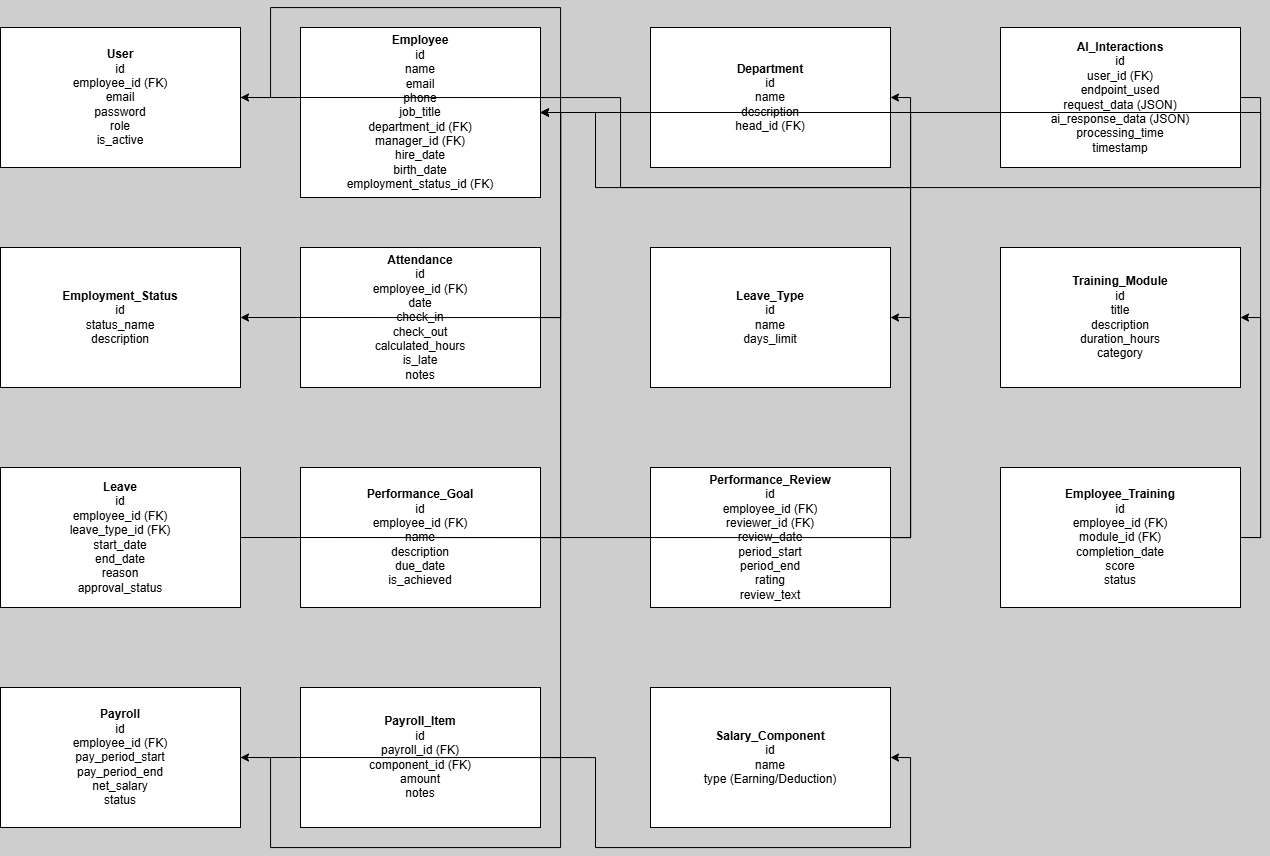

The diagram above was exported from draw.io. Its source (the exported page's mxGraphModel, read from the mxfile embedded in the PNG):
<mxGraphModel dx="1389" dy="713" grid="1" gridSize="10" guides="1" tooltips="1" connect="1" arrows="1" fold="1" page="1" pageScale="1" pageWidth="850" pageHeight="1100" background="#CECECE" math="0" shadow="0">
  <root>
    <mxCell id="0" />
    <mxCell id="1" parent="0" />
    <mxCell id="2Xp32R_ntXteyNblsvOp-1" value="&lt;b&gt;User&lt;/b&gt;&lt;br/&gt;id&lt;br/&gt;employee_id (FK)&lt;br/&gt;email&lt;br/&gt;password&lt;br/&gt;role&lt;br/&gt;is_active" style="rounded=0;whiteSpace=wrap;html=1;fillColor=#ffffff;strokeColor=#000000;" vertex="1" parent="1">
      <mxGeometry x="50" y="40" width="240" height="140" as="geometry" />
    </mxCell>
    <mxCell id="2Xp32R_ntXteyNblsvOp-2" value="&lt;b&gt;Employee&lt;/b&gt;&lt;br/&gt;id&lt;br/&gt;name&lt;br/&gt;email&lt;br/&gt;phone&lt;br/&gt;job_title&lt;br/&gt;department_id (FK)&lt;br/&gt;manager_id (FK)&lt;br/&gt;hire_date&lt;br/&gt;birth_date&lt;br/&gt;employment_status_id (FK)" style="rounded=0;whiteSpace=wrap;html=1;fillColor=#ffffff;strokeColor=#000000;" vertex="1" parent="1">
      <mxGeometry x="350" y="40" width="240" height="170" as="geometry" />
    </mxCell>
    <mxCell id="2Xp32R_ntXteyNblsvOp-3" value="&lt;b&gt;Department&lt;/b&gt;&lt;br/&gt;id&lt;br/&gt;name&lt;br/&gt;description&lt;br/&gt;head_id (FK)" style="rounded=0;whiteSpace=wrap;html=1;fillColor=#ffffff;strokeColor=#000000;" vertex="1" parent="1">
      <mxGeometry x="700" y="40" width="240" height="140" as="geometry" />
    </mxCell>
    <mxCell id="2Xp32R_ntXteyNblsvOp-4" value="&lt;b&gt;Employment_Status&lt;/b&gt;&lt;br/&gt;id&lt;br/&gt;status_name&lt;br/&gt;description" style="rounded=0;whiteSpace=wrap;html=1;fillColor=#ffffff;strokeColor=#000000;" vertex="1" parent="1">
      <mxGeometry x="50" y="260" width="240" height="140" as="geometry" />
    </mxCell>
    <mxCell id="2Xp32R_ntXteyNblsvOp-5" value="&lt;b&gt;Attendance&lt;/b&gt;&lt;br/&gt;id&lt;br/&gt;employee_id (FK)&lt;br/&gt;date&lt;br/&gt;check_in&lt;br/&gt;check_out&lt;br/&gt;calculated_hours&lt;br/&gt;is_late&lt;br/&gt;notes" style="rounded=0;whiteSpace=wrap;html=1;fillColor=#ffffff;strokeColor=#000000;" vertex="1" parent="1">
      <mxGeometry x="350" y="260" width="240" height="140" as="geometry" />
    </mxCell>
    <mxCell id="2Xp32R_ntXteyNblsvOp-6" value="&lt;b&gt;Leave_Type&lt;/b&gt;&lt;br/&gt;id&lt;br/&gt;name&lt;br/&gt;days_limit" style="rounded=0;whiteSpace=wrap;html=1;fillColor=#ffffff;strokeColor=#000000;" vertex="1" parent="1">
      <mxGeometry x="700" y="260" width="240" height="140" as="geometry" />
    </mxCell>
    <mxCell id="2Xp32R_ntXteyNblsvOp-7" value="&lt;b&gt;Leave&lt;/b&gt;&lt;br/&gt;id&lt;br/&gt;employee_id (FK)&lt;br/&gt;leave_type_id (FK)&lt;br/&gt;start_date&lt;br/&gt;end_date&lt;br/&gt;reason&lt;br/&gt;approval_status" style="rounded=0;whiteSpace=wrap;html=1;fillColor=#ffffff;strokeColor=#000000;" vertex="1" parent="1">
      <mxGeometry x="50" y="480" width="240" height="140" as="geometry" />
    </mxCell>
    <mxCell id="2Xp32R_ntXteyNblsvOp-8" value="&lt;b&gt;Performance_Goal&lt;/b&gt;&lt;br/&gt;id&lt;br/&gt;employee_id (FK)&lt;br/&gt;name&lt;br/&gt;description&lt;br/&gt;due_date&lt;br/&gt;is_achieved" style="rounded=0;whiteSpace=wrap;html=1;fillColor=#ffffff;strokeColor=#000000;" vertex="1" parent="1">
      <mxGeometry x="350" y="480" width="240" height="140" as="geometry" />
    </mxCell>
    <mxCell id="2Xp32R_ntXteyNblsvOp-9" value="&lt;b&gt;Performance_Review&lt;/b&gt;&lt;br/&gt;id&lt;br/&gt;employee_id (FK)&lt;br/&gt;reviewer_id (FK)&lt;br/&gt;review_date&lt;br/&gt;period_start&lt;br/&gt;period_end&lt;br/&gt;rating&lt;br/&gt;review_text" style="rounded=0;whiteSpace=wrap;html=1;fillColor=#ffffff;strokeColor=#000000;" vertex="1" parent="1">
      <mxGeometry x="700" y="480" width="240" height="140" as="geometry" />
    </mxCell>
    <mxCell id="2Xp32R_ntXteyNblsvOp-10" value="&lt;b&gt;Payroll&lt;/b&gt;&lt;br/&gt;id&lt;br/&gt;employee_id (FK)&lt;br/&gt;pay_period_start&lt;br/&gt;pay_period_end&lt;br/&gt;net_salary&lt;br/&gt;status" style="rounded=0;whiteSpace=wrap;html=1;fillColor=#ffffff;strokeColor=#000000;" vertex="1" parent="1">
      <mxGeometry x="50" y="700" width="240" height="140" as="geometry" />
    </mxCell>
    <mxCell id="2Xp32R_ntXteyNblsvOp-11" value="&lt;b&gt;Payroll_Item&lt;/b&gt;&lt;br/&gt;id&lt;br/&gt;payroll_id (FK)&lt;br/&gt;component_id (FK)&lt;br/&gt;amount&lt;br/&gt;notes" style="rounded=0;whiteSpace=wrap;html=1;fillColor=#ffffff;strokeColor=#000000;" vertex="1" parent="1">
      <mxGeometry x="350" y="700" width="240" height="140" as="geometry" />
    </mxCell>
    <mxCell id="2Xp32R_ntXteyNblsvOp-12" value="&lt;b&gt;Salary_Component&lt;/b&gt;&lt;br/&gt;id&lt;br/&gt;name&lt;br/&gt;type (Earning/Deduction)" style="rounded=0;whiteSpace=wrap;html=1;fillColor=#ffffff;strokeColor=#000000;" vertex="1" parent="1">
      <mxGeometry x="700" y="700" width="240" height="140" as="geometry" />
    </mxCell>
    <mxCell id="2Xp32R_ntXteyNblsvOp-13" value="&lt;b&gt;Training_Module&lt;/b&gt;&lt;br/&gt;id&lt;br/&gt;title&lt;br/&gt;description&lt;br/&gt;duration_hours&lt;br/&gt;category" style="rounded=0;whiteSpace=wrap;html=1;fillColor=#ffffff;strokeColor=#000000;" vertex="1" parent="1">
      <mxGeometry x="1050" y="260" width="240" height="140" as="geometry" />
    </mxCell>
    <mxCell id="2Xp32R_ntXteyNblsvOp-14" value="&lt;b&gt;Employee_Training&lt;/b&gt;&lt;br/&gt;id&lt;br/&gt;employee_id (FK)&lt;br/&gt;module_id (FK)&lt;br/&gt;completion_date&lt;br/&gt;score&lt;br/&gt;status" style="rounded=0;whiteSpace=wrap;html=1;fillColor=#ffffff;strokeColor=#000000;" vertex="1" parent="1">
      <mxGeometry x="1050" y="480" width="240" height="140" as="geometry" />
    </mxCell>
    <mxCell id="2Xp32R_ntXteyNblsvOp-15" value="&lt;b&gt;AI_Interactions&lt;/b&gt;&lt;br/&gt;id&lt;br/&gt;user_id (FK)&lt;br/&gt;endpoint_used&lt;br/&gt;request_data (JSON)&lt;br/&gt;ai_response_data (JSON)&lt;br/&gt;processing_time&lt;br/&gt;timestamp" style="rounded=0;whiteSpace=wrap;html=1;fillColor=#ffffff;strokeColor=#000000;" vertex="1" parent="1">
      <mxGeometry x="1050" y="40" width="240" height="140" as="geometry" />
    </mxCell>
    <mxCell id="2Xp32R_ntXteyNblsvOp-16" style="edgeStyle=orthogonalEdgeStyle;rounded=0;orthogonalLoop=1;jettySize=auto;html=1;exitX=0.5;exitY=0.5;entryX=0.5;entryY=0.5;" edge="1" parent="1" source="2Xp32R_ntXteyNblsvOp-1" target="2Xp32R_ntXteyNblsvOp-2">
      <mxGeometry relative="1" as="geometry" />
    </mxCell>
    <mxCell id="2Xp32R_ntXteyNblsvOp-17" style="edgeStyle=orthogonalEdgeStyle;rounded=0;orthogonalLoop=1;jettySize=auto;html=1;exitX=0.5;exitY=0.5;entryX=0.5;entryY=0.5;" edge="1" parent="1" source="2Xp32R_ntXteyNblsvOp-2" target="2Xp32R_ntXteyNblsvOp-3">
      <mxGeometry relative="1" as="geometry" />
    </mxCell>
    <mxCell id="2Xp32R_ntXteyNblsvOp-18" style="edgeStyle=orthogonalEdgeStyle;rounded=0;orthogonalLoop=1;jettySize=auto;html=1;exitX=0.5;exitY=0.5;entryX=0.5;entryY=0.5;" edge="1" parent="1" source="2Xp32R_ntXteyNblsvOp-2" target="2Xp32R_ntXteyNblsvOp-4">
      <mxGeometry relative="1" as="geometry" />
    </mxCell>
    <mxCell id="2Xp32R_ntXteyNblsvOp-19" style="edgeStyle=orthogonalEdgeStyle;rounded=0;orthogonalLoop=1;jettySize=auto;html=1;exitX=0.5;exitY=0.5;entryX=0.5;entryY=0.5;" edge="1" parent="1" source="2Xp32R_ntXteyNblsvOp-5" target="2Xp32R_ntXteyNblsvOp-2">
      <mxGeometry relative="1" as="geometry" />
    </mxCell>
    <mxCell id="2Xp32R_ntXteyNblsvOp-20" style="edgeStyle=orthogonalEdgeStyle;rounded=0;orthogonalLoop=1;jettySize=auto;html=1;exitX=0.5;exitY=0.5;entryX=0.5;entryY=0.5;" edge="1" parent="1" source="2Xp32R_ntXteyNblsvOp-7" target="2Xp32R_ntXteyNblsvOp-2">
      <mxGeometry relative="1" as="geometry" />
    </mxCell>
    <mxCell id="2Xp32R_ntXteyNblsvOp-21" style="edgeStyle=orthogonalEdgeStyle;rounded=0;orthogonalLoop=1;jettySize=auto;html=1;exitX=0.5;exitY=0.5;entryX=0.5;entryY=0.5;" edge="1" parent="1" source="2Xp32R_ntXteyNblsvOp-7" target="2Xp32R_ntXteyNblsvOp-6">
      <mxGeometry relative="1" as="geometry" />
    </mxCell>
    <mxCell id="2Xp32R_ntXteyNblsvOp-22" style="edgeStyle=orthogonalEdgeStyle;rounded=0;orthogonalLoop=1;jettySize=auto;html=1;exitX=0.5;exitY=0.5;entryX=0.5;entryY=0.5;" edge="1" parent="1" source="2Xp32R_ntXteyNblsvOp-8" target="2Xp32R_ntXteyNblsvOp-2">
      <mxGeometry relative="1" as="geometry" />
    </mxCell>
    <mxCell id="2Xp32R_ntXteyNblsvOp-23" style="edgeStyle=orthogonalEdgeStyle;rounded=0;orthogonalLoop=1;jettySize=auto;html=1;exitX=0.5;exitY=0.5;entryX=0.5;entryY=0.5;" edge="1" parent="1" source="2Xp32R_ntXteyNblsvOp-9" target="2Xp32R_ntXteyNblsvOp-2">
      <mxGeometry relative="1" as="geometry" />
    </mxCell>
    <mxCell id="2Xp32R_ntXteyNblsvOp-24" style="edgeStyle=orthogonalEdgeStyle;rounded=0;orthogonalLoop=1;jettySize=auto;html=1;exitX=0.5;exitY=0.5;entryX=0.5;entryY=0.5;" edge="1" parent="1" source="2Xp32R_ntXteyNblsvOp-9" target="2Xp32R_ntXteyNblsvOp-2">
      <mxGeometry relative="1" as="geometry" />
    </mxCell>
    <mxCell id="2Xp32R_ntXteyNblsvOp-25" style="edgeStyle=orthogonalEdgeStyle;rounded=0;orthogonalLoop=1;jettySize=auto;html=1;exitX=0.5;exitY=0.5;entryX=0.5;entryY=0.5;" edge="1" parent="1" source="2Xp32R_ntXteyNblsvOp-10" target="2Xp32R_ntXteyNblsvOp-2">
      <mxGeometry relative="1" as="geometry" />
    </mxCell>
    <mxCell id="2Xp32R_ntXteyNblsvOp-26" style="edgeStyle=orthogonalEdgeStyle;rounded=0;orthogonalLoop=1;jettySize=auto;html=1;exitX=0.5;exitY=0.5;entryX=0.5;entryY=0.5;" edge="1" parent="1" source="2Xp32R_ntXteyNblsvOp-11" target="2Xp32R_ntXteyNblsvOp-10">
      <mxGeometry relative="1" as="geometry" />
    </mxCell>
    <mxCell id="2Xp32R_ntXteyNblsvOp-27" style="edgeStyle=orthogonalEdgeStyle;rounded=0;orthogonalLoop=1;jettySize=auto;html=1;exitX=0.5;exitY=0.5;entryX=0.5;entryY=0.5;" edge="1" parent="1" source="2Xp32R_ntXteyNblsvOp-11" target="2Xp32R_ntXteyNblsvOp-12">
      <mxGeometry relative="1" as="geometry" />
    </mxCell>
    <mxCell id="2Xp32R_ntXteyNblsvOp-28" style="edgeStyle=orthogonalEdgeStyle;rounded=0;orthogonalLoop=1;jettySize=auto;html=1;exitX=0.5;exitY=0.5;entryX=0.5;entryY=0.5;" edge="1" parent="1" source="2Xp32R_ntXteyNblsvOp-14" target="2Xp32R_ntXteyNblsvOp-2">
      <mxGeometry relative="1" as="geometry" />
    </mxCell>
    <mxCell id="2Xp32R_ntXteyNblsvOp-29" style="edgeStyle=orthogonalEdgeStyle;rounded=0;orthogonalLoop=1;jettySize=auto;html=1;exitX=0.5;exitY=0.5;entryX=0.5;entryY=0.5;" edge="1" parent="1" source="2Xp32R_ntXteyNblsvOp-14" target="2Xp32R_ntXteyNblsvOp-13">
      <mxGeometry relative="1" as="geometry" />
    </mxCell>
    <mxCell id="2Xp32R_ntXteyNblsvOp-30" style="edgeStyle=orthogonalEdgeStyle;rounded=0;orthogonalLoop=1;jettySize=auto;html=1;exitX=0.5;exitY=0.5;entryX=0.5;entryY=0.5;" edge="1" parent="1" source="2Xp32R_ntXteyNblsvOp-15" target="2Xp32R_ntXteyNblsvOp-1">
      <mxGeometry relative="1" as="geometry" />
    </mxCell>
  </root>
</mxGraphModel>